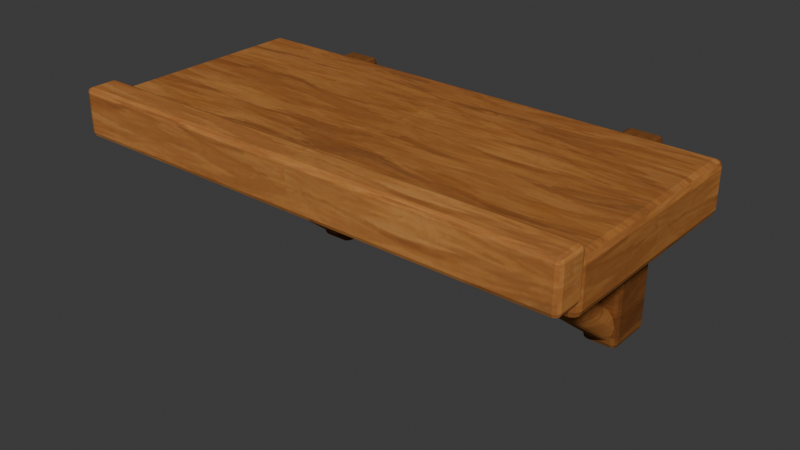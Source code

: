 # Source: WC_CAFE_Shelf_Short_A.blend  (saved by Blender 5.2.44; exported with 4.5.12 LTS)
import bpy
from mathutils import Matrix  # noqa: F401  (used for matrix-valued properties, if any)

bpy.ops.wm.read_factory_settings(use_empty=True)
scene = bpy.context.scene
scene.name = 'Scene'

# ---- collections
col_collection = bpy.data.collections.new('Collection'); scene.collection.children.link(col_collection)

# ---- images (referenced by path relative to the original .blend; pixels are not part of the script)
import os
ASSET_DIR = os.environ.get("B2B_ASSET_DIR", "")  # directory of the original .blend (textures are referenced by path, not embedded)
HERE = os.path.dirname(os.path.abspath(__file__))  # packed textures are extracted next to this script under _unpacked/

def load_image(name, relpath, width, height, colorspace="sRGB"):
    """Load a texture the original file referenced (path relative to the .blend, or extracted next to this script)."""
    p = next((c for c in (os.path.join(HERE, relpath), os.path.join(ASSET_DIR, relpath)) if relpath and os.path.exists(c)), "")
    if p:
        img = bpy.data.images.load(p, check_existing=True)
        img.name = name
    else:  # same state as the original file: an image datablock whose file is absent (Cycles renders it pink)
        img = bpy.data.images.new(name, width, height)
        img.source = "FILE"
        img.filepath = "//" + (relpath or name)
    img.colorspace_settings.name = colorspace
    return img
img_cedar_painted_png = load_image('cedar_painted.png', '_unpacked/cedar_painted.5f9b32be.png', 512, 512, 'sRGB')

# ---- materials (node trees are filled in below, after node groups)
mat_wc_mat_cedar_mid = bpy.data.materials.new('WC_MAT_Cedar_Mid')
mat_wc_mat_cedar_light = bpy.data.materials.new('WC_MAT_Cedar_Light')
mat_wc_mat_cedar_dark = bpy.data.materials.new('WC_MAT_Cedar_Dark')

# ---- material node trees
mat_wc_mat_cedar_mid.use_nodes = True; mat_wc_mat_cedar_mid.node_tree.nodes.clear()
_N = mat_wc_mat_cedar_mid.node_tree.nodes; _L = mat_wc_mat_cedar_mid.node_tree.links
n0 = _N.new('ShaderNodeBsdfPrincipled'); n0.name = 'Principled BSDF'; n0.location = (-200, 100)
n0.inputs[2].default_value = 0.94
n0.inputs[10].default_value = 0.005
n0.inputs[13].default_value = 0.13
n1 = _N.new('ShaderNodeOutputMaterial'); n1.name = 'Material Output'; n1.location = (200, 100)
n2 = _N.new('ShaderNodeTexImage'); n2.name = 'Image Texture'; n2.location = (0, 0)
n2.image = img_cedar_painted_png
n3 = _N.new('ShaderNodeMixRGB'); n3.name = 'Mix (Legacy)'; n3.location = (0, 0)
n3.blend_type = 'MULTIPLY'
n3.inputs[0].default_value = 1.0
n3.inputs[2].default_value = (0.82, 0.77, 0.7, 1.0)
_L.new(n0.outputs[0], n1.inputs[0])
_L.new(n2.outputs[0], n3.inputs[1])
_L.new(n3.outputs[0], n0.inputs[0])
n1.is_active_output = True
mat_wc_mat_cedar_light.use_nodes = True; mat_wc_mat_cedar_light.node_tree.nodes.clear()
_N = mat_wc_mat_cedar_light.node_tree.nodes; _L = mat_wc_mat_cedar_light.node_tree.links
n0 = _N.new('ShaderNodeBsdfPrincipled'); n0.name = 'Principled BSDF'; n0.location = (-200, 100)
n0.inputs[2].default_value = 0.94
n0.inputs[10].default_value = 0.005
n0.inputs[13].default_value = 0.13
n1 = _N.new('ShaderNodeOutputMaterial'); n1.name = 'Material Output'; n1.location = (200, 100)
n2 = _N.new('ShaderNodeTexImage'); n2.name = 'Image Texture'; n2.location = (0, 0)
n2.image = img_cedar_painted_png
n3 = _N.new('ShaderNodeMixRGB'); n3.name = 'Mix (Legacy)'; n3.location = (0, 0)
n3.blend_type = 'MULTIPLY'
n3.inputs[0].default_value = 1.0
n3.inputs[2].default_value = (1.0, 0.99, 0.96, 1.0)
_L.new(n0.outputs[0], n1.inputs[0])
_L.new(n2.outputs[0], n3.inputs[1])
_L.new(n3.outputs[0], n0.inputs[0])
n1.is_active_output = True
mat_wc_mat_cedar_dark.use_nodes = True; mat_wc_mat_cedar_dark.node_tree.nodes.clear()
_N = mat_wc_mat_cedar_dark.node_tree.nodes; _L = mat_wc_mat_cedar_dark.node_tree.links
n0 = _N.new('ShaderNodeBsdfPrincipled'); n0.name = 'Principled BSDF'; n0.location = (-200, 100)
n0.inputs[2].default_value = 0.94
n0.inputs[10].default_value = 0.005
n0.inputs[13].default_value = 0.13
n1 = _N.new('ShaderNodeOutputMaterial'); n1.name = 'Material Output'; n1.location = (200, 100)
n2 = _N.new('ShaderNodeTexImage'); n2.name = 'Image Texture'; n2.location = (0, 0)
n2.image = img_cedar_painted_png
n3 = _N.new('ShaderNodeMixRGB'); n3.name = 'Mix (Legacy)'; n3.location = (0, 0)
n3.blend_type = 'MULTIPLY'
n3.inputs[0].default_value = 1.0
n3.inputs[2].default_value = (0.43, 0.38, 0.34, 1.0)
_L.new(n0.outputs[0], n1.inputs[0])
_L.new(n2.outputs[0], n3.inputs[1])
_L.new(n3.outputs[0], n0.inputs[0])
n1.is_active_output = True

# ---- world
world_world = bpy.data.worlds.new('World'); scene.world = world_world
world_world.use_nodes = True; world_world.node_tree.nodes.clear()
_N = world_world.node_tree.nodes; _L = world_world.node_tree.links
n0 = _N.new('ShaderNodeOutputWorld'); n0.name = 'World Output'; n0.location = (200, 100)
n1 = _N.new('ShaderNodeBackground'); n1.name = 'Background'; n1.location = (-200, 100)
n1.inputs[0].default_value = (0.05088, 0.05088, 0.05088, 1.0)
_L.new(n1.outputs[0], n0.inputs[0])
n0.is_active_output = True
world_world.color = (0.05088, 0.05088, 0.05088)
world_world.sun_shadow_jitter_overblur = 0.0

# ---- meshes
me_shelfslab_mesh_001 = bpy.data.meshes.new('ShelfSlab_Mesh.001')
me_shelfslab_mesh_001.from_pydata([(-0.425, -0.185, -0.0425), (-0.425, -0.185, 0.0425), (-0.425, 0.185, -0.0425), (-0.425, 0.185, 0.0425), (0.425, -0.185, -0.0425), (0.425, -0.185, 0.0425), (0.425, 0.185, -0.0425), (0.425, 0.185, 0.0425)], [], [(0, 1, 3, 2), (2, 3, 7, 6), (6, 7, 5, 4), (4, 5, 1, 0), (2, 6, 4, 0), (7, 3, 1, 5)])
_uv = me_shelfslab_mesh_001.uv_layers.new(name='UV0')
_uv.uv.foreach_set('vector', [-0.148, -0.034, -0.148, 0.034, 0.148, 0.034, 0.148, -0.034, -0.34, -0.034, -0.34, 0.034, 0.34, 0.034, 0.34, -0.034, 0.148, -0.034, 0.148, 0.034, -0.148, 0.034, -0.148, -0.034, 0.34, -0.034, 0.34, 0.034, -0.34, 0.034, -0.34, -0.034, -0.34, 0.148, 0.34, 0.148, 0.34, -0.148, -0.34, -0.148, 0.34, 0.148, -0.34, 0.148, -0.34, -0.148, 0.34, -0.148])
me_shelfslab_mesh_001.materials.append(mat_wc_mat_cedar_mid)
me_shelfslab_mesh_001.update()
me_shelflip_mesh_001 = bpy.data.meshes.new('ShelfLip_Mesh.001')
me_shelflip_mesh_001.from_pydata([(-0.425, -0.0275, -0.04), (-0.425, -0.0275, 0.04), (-0.425, 0.0275, -0.04), (-0.425, 0.0275, 0.04), (0.425, -0.0275, -0.04), (0.425, -0.0275, 0.04), (0.425, 0.0275, -0.04), (0.425, 0.0275, 0.04)], [], [(0, 1, 3, 2), (2, 3, 7, 6), (6, 7, 5, 4), (4, 5, 1, 0), (2, 6, 4, 0), (7, 3, 1, 5)])
_uv = me_shelflip_mesh_001.uv_layers.new(name='UV0')
_uv.uv.foreach_set('vector', [-0.022, -0.032, -0.022, 0.032, 0.022, 0.032, 0.022, -0.032, -0.34, -0.032, -0.34, 0.032, 0.34, 0.032, 0.34, -0.032, 0.022, -0.032, 0.022, 0.032, -0.022, 0.032, -0.022, -0.032, 0.34, -0.032, 0.34, 0.032, -0.34, 0.032, -0.34, -0.032, -0.34, 0.022, 0.34, 0.022, 0.34, -0.022, -0.34, -0.022, 0.34, 0.022, -0.34, 0.022, -0.34, -0.022, 0.34, -0.022])
me_shelflip_mesh_001.materials.append(mat_wc_mat_cedar_light)
me_shelflip_mesh_001.update()
me_wallmount_mesh_002 = bpy.data.meshes.new('WallMount_Mesh.002')
me_wallmount_mesh_002.from_pydata([(-0.03, -0.045, -0.165), (-0.03, -0.045, 0.165), (-0.03, 0.045, -0.165), (-0.03, 0.045, 0.165), (0.03, -0.045, -0.165), (0.03, -0.045, 0.165), (0.03, 0.045, -0.165), (0.03, 0.045, 0.165)], [], [(0, 1, 3, 2), (2, 3, 7, 6), (6, 7, 5, 4), (4, 5, 1, 0), (2, 6, 4, 0), (7, 3, 1, 5)])
_uv = me_wallmount_mesh_002.uv_layers.new(name='UV0')
_uv.uv.foreach_set('vector', [-0.036, -0.132, -0.036, 0.132, 0.036, 0.132, 0.036, -0.132, -0.024, -0.132, -0.024, 0.132, 0.024, 0.132, 0.024, -0.132, 0.036, -0.132, 0.036, 0.132, -0.036, 0.132, -0.036, -0.132, 0.024, -0.132, 0.024, 0.132, -0.024, 0.132, -0.024, -0.132, -0.024, 0.036, 0.024, 0.036, 0.024, -0.036, -0.024, -0.036, 0.024, 0.036, -0.024, 0.036, -0.024, -0.036, 0.024, -0.036])
me_wallmount_mesh_002.materials.append(mat_wc_mat_cedar_dark)
me_wallmount_mesh_002.update()
me_shelfdiagonal_mesh_002 = bpy.data.meshes.new('ShelfDiagonal_Mesh.002')
me_shelfdiagonal_mesh_002.from_pydata([(0.0, 0.1807, -0.113), (0.0, -0.1493, 0.152), (0.0125, 0.1786, -0.1156), (0.0125, -0.1514, 0.1494), (0.02165, 0.1728, -0.1228), (0.02165, -0.1572, 0.1422), (0.025, 0.165, -0.1325), (0.025, -0.165, 0.1325), (0.02165, 0.1572, -0.1422), (0.02165, -0.1728, 0.1228), (0.0125, 0.1514, -0.1494), (0.0125, -0.1786, 0.1156), (0.0, 0.1493, -0.152), (0.0, -0.1807, 0.113), (-0.0125, 0.1514, -0.1494), (-0.0125, -0.1786, 0.1156), (-0.02165, 0.1572, -0.1422), (-0.02165, -0.1728, 0.1228), (-0.025, 0.165, -0.1325), (-0.025, -0.165, 0.1325), (-0.02165, 0.1728, -0.1228), (-0.02165, -0.1572, 0.1422), (-0.0125, 0.1786, -0.1156), (-0.0125, -0.1514, 0.1494)], [], [(0, 1, 3, 2), (2, 3, 5, 4), (4, 5, 7, 6), (6, 7, 9, 8), (8, 9, 11, 10), (10, 11, 13, 12), (12, 13, 15, 14), (14, 15, 17, 16), (16, 17, 19, 18), (18, 19, 21, 20), (3, 1, 23, 21, 19, 17, 15, 13, 11, 9, 7, 5), (20, 21, 23, 22), (22, 23, 1, 0), (0, 2, 4, 6, 8, 10, 12, 14, 16, 18, 20, 22)])
me_shelfdiagonal_mesh_002.polygons.foreach_set('use_smooth', [True] * 14)
_uv = me_shelfdiagonal_mesh_002.uv_layers.new(name='UV0')
_uv.uv.foreach_set('vector', [0.0, 0.1445, 0.0, -0.1195, 0.01, -0.1212, 0.01, 0.1428, 0.1428, -0.09249, -0.1212, 0.1195, -0.1257, 0.1138, 0.1383, -0.0982, 0.1383, -0.0982, -0.1257, 0.1138, -0.132, 0.106, 0.132, -0.106, 0.132, -0.106, -0.132, 0.106, -0.1383, 0.0982, 0.1257, -0.1138, 0.1257, -0.1138, -0.1383, 0.0982, -0.1428, 0.09249, 0.1212, -0.1195, 0.01, 0.1212, 0.01, -0.1428, 0.0, -0.1445, 0.0, 0.1195, 0.0, 0.1195, 0.0, -0.1445, -0.01, -0.1428, -0.01, 0.1212, 0.1212, -0.1195, -0.1428, 0.09249, -0.1383, 0.0982, 0.1257, -0.1138, 0.1257, -0.1138, -0.1383, 0.0982, -0.132, 0.106, 0.132, -0.106, 0.132, -0.106, -0.132, 0.106, -0.1257, 0.1138, 0.1383, -0.0982, 0.01, 0.1195, 0.0, 0.1216, -0.01, 0.1195, -0.01732, 0.1138, -0.02, 0.106, -0.01732, 0.0982, -0.01, 0.09249, 0.0, 0.09041, 0.01, 0.09249, 0.01732, 0.0982, 0.02, 0.106, 0.01732, 0.1138, 0.1383, -0.0982, -0.1257, 0.1138, -0.1212, 0.1195, 0.1428, -0.09249, -0.01, 0.1428, -0.01, -0.1212, 0.0, -0.1195, 0.0, 0.1445, 0.0, -0.09041, 0.01, -0.09249, 0.01732, -0.0982, 0.02, -0.106, 0.01732, -0.1138, 0.01, -0.1195, 0.0, -0.1216, -0.01, -0.1195, -0.01732, -0.1138, -0.02, -0.106, -0.01732, -0.0982, -0.01, -0.09249])
me_shelfdiagonal_mesh_002.materials.append(mat_wc_mat_cedar_mid)
me_shelfdiagonal_mesh_002.update()
me_wallmount_mesh_003 = bpy.data.meshes.new('WallMount_Mesh.003')
me_wallmount_mesh_003.from_pydata([(-0.03, -0.045, -0.165), (-0.03, -0.045, 0.165), (-0.03, 0.045, -0.165), (-0.03, 0.045, 0.165), (0.03, -0.045, -0.165), (0.03, -0.045, 0.165), (0.03, 0.045, -0.165), (0.03, 0.045, 0.165)], [], [(0, 1, 3, 2), (2, 3, 7, 6), (6, 7, 5, 4), (4, 5, 1, 0), (2, 6, 4, 0), (7, 3, 1, 5)])
_uv = me_wallmount_mesh_003.uv_layers.new(name='UV0')
_uv.uv.foreach_set('vector', [-0.036, -0.132, -0.036, 0.132, 0.036, 0.132, 0.036, -0.132, -0.024, -0.132, -0.024, 0.132, 0.024, 0.132, 0.024, -0.132, 0.036, -0.132, 0.036, 0.132, -0.036, 0.132, -0.036, -0.132, 0.024, -0.132, 0.024, 0.132, -0.024, 0.132, -0.024, -0.132, -0.024, 0.036, 0.024, 0.036, 0.024, -0.036, -0.024, -0.036, 0.024, 0.036, -0.024, 0.036, -0.024, -0.036, 0.024, -0.036])
me_wallmount_mesh_003.materials.append(mat_wc_mat_cedar_dark)
me_wallmount_mesh_003.update()
me_shelfdiagonal_mesh_003 = bpy.data.meshes.new('ShelfDiagonal_Mesh.003')
me_shelfdiagonal_mesh_003.from_pydata([(0.0, 0.1807, -0.113), (0.0, -0.1493, 0.152), (0.0125, 0.1786, -0.1156), (0.0125, -0.1514, 0.1494), (0.02165, 0.1728, -0.1228), (0.02165, -0.1572, 0.1422), (0.025, 0.165, -0.1325), (0.025, -0.165, 0.1325), (0.02165, 0.1572, -0.1422), (0.02165, -0.1728, 0.1228), (0.0125, 0.1514, -0.1494), (0.0125, -0.1786, 0.1156), (0.0, 0.1493, -0.152), (0.0, -0.1807, 0.113), (-0.0125, 0.1514, -0.1494), (-0.0125, -0.1786, 0.1156), (-0.02165, 0.1572, -0.1422), (-0.02165, -0.1728, 0.1228), (-0.025, 0.165, -0.1325), (-0.025, -0.165, 0.1325), (-0.02165, 0.1728, -0.1228), (-0.02165, -0.1572, 0.1422), (-0.0125, 0.1786, -0.1156), (-0.0125, -0.1514, 0.1494)], [], [(0, 1, 3, 2), (2, 3, 5, 4), (4, 5, 7, 6), (6, 7, 9, 8), (8, 9, 11, 10), (10, 11, 13, 12), (12, 13, 15, 14), (14, 15, 17, 16), (16, 17, 19, 18), (18, 19, 21, 20), (3, 1, 23, 21, 19, 17, 15, 13, 11, 9, 7, 5), (20, 21, 23, 22), (22, 23, 1, 0), (0, 2, 4, 6, 8, 10, 12, 14, 16, 18, 20, 22)])
me_shelfdiagonal_mesh_003.polygons.foreach_set('use_smooth', [True] * 14)
_uv = me_shelfdiagonal_mesh_003.uv_layers.new(name='UV0')
_uv.uv.foreach_set('vector', [0.0, 0.1445, 0.0, -0.1195, 0.01, -0.1212, 0.01, 0.1428, 0.1428, -0.09249, -0.1212, 0.1195, -0.1257, 0.1138, 0.1383, -0.0982, 0.1383, -0.0982, -0.1257, 0.1138, -0.132, 0.106, 0.132, -0.106, 0.132, -0.106, -0.132, 0.106, -0.1383, 0.0982, 0.1257, -0.1138, 0.1257, -0.1138, -0.1383, 0.0982, -0.1428, 0.09249, 0.1212, -0.1195, 0.01, 0.1212, 0.01, -0.1428, 0.0, -0.1445, 0.0, 0.1195, 0.0, 0.1195, 0.0, -0.1445, -0.01, -0.1428, -0.01, 0.1212, 0.1212, -0.1195, -0.1428, 0.09249, -0.1383, 0.0982, 0.1257, -0.1138, 0.1257, -0.1138, -0.1383, 0.0982, -0.132, 0.106, 0.132, -0.106, 0.132, -0.106, -0.132, 0.106, -0.1257, 0.1138, 0.1383, -0.0982, 0.01, 0.1195, 0.0, 0.1216, -0.01, 0.1195, -0.01732, 0.1138, -0.02, 0.106, -0.01732, 0.0982, -0.01, 0.09249, 0.0, 0.09041, 0.01, 0.09249, 0.01732, 0.0982, 0.02, 0.106, 0.01732, 0.1138, 0.1383, -0.0982, -0.1257, 0.1138, -0.1212, 0.1195, 0.1428, -0.09249, -0.01, 0.1428, -0.01, -0.1212, 0.0, -0.1195, 0.0, 0.1445, 0.0, -0.09041, 0.01, -0.09249, 0.01732, -0.0982, 0.02, -0.106, 0.01732, -0.1138, 0.01, -0.1195, 0.0, -0.1216, -0.01, -0.1195, -0.01732, -0.1138, -0.02, -0.106, -0.01732, -0.0982, -0.01, -0.09249])
me_shelfdiagonal_mesh_003.materials.append(mat_wc_mat_cedar_mid)
me_shelfdiagonal_mesh_003.update()

# ---- objects
ob_wc_cafe_shelf_short_a = bpy.data.objects.new('WC_CAFE_Shelf_Short_A', None)
ob_shelfslab = bpy.data.objects.new('ShelfSlab', me_shelfslab_mesh_001)
ob_shelflip = bpy.data.objects.new('ShelfLip', me_shelflip_mesh_001)
ob_wallmount = bpy.data.objects.new('WallMount', me_wallmount_mesh_002)
ob_shelfdiagonal = bpy.data.objects.new('ShelfDiagonal', me_shelfdiagonal_mesh_002)
ob_wallmount_001 = bpy.data.objects.new('WallMount.001', me_wallmount_mesh_003)
ob_shelfdiagonal_001 = bpy.data.objects.new('ShelfDiagonal.001', me_shelfdiagonal_mesh_003)

# ---- transforms, parenting, visibility, modifiers, constraints
ob_wc_cafe_shelf_short_a.location = (0.0, 0.0, 0.0)
ob_shelfslab.parent = ob_wc_cafe_shelf_short_a
ob_shelfslab.location = (0.425, -0.16, 0.0)
_m = ob_shelfslab.modifiers.new('SoftAuthoredBevel', 'BEVEL')
_m.width = 0.012
_m.width_pct = 0.012
_m.segments = 2
_m.harden_normals = True
_m = ob_shelfslab.modifiers.new('FaceWeightedNormals', 'WEIGHTED_NORMAL')
_m.keep_sharp = True
ob_shelflip.parent = ob_wc_cafe_shelf_short_a
ob_shelflip.location = (0.425, -0.36, 0.02)
_m = ob_shelflip.modifiers.new('SoftAuthoredBevel', 'BEVEL')
_m.width = 0.008
_m.width_pct = 0.008
_m.segments = 2
_m.harden_normals = True
_m = ob_shelflip.modifiers.new('FaceWeightedNormals', 'WEIGHTED_NORMAL')
_m.keep_sharp = True
ob_wallmount.parent = ob_wc_cafe_shelf_short_a
ob_wallmount.location = (0.15, 0.04, -0.14)
_m = ob_wallmount.modifiers.new('SoftAuthoredBevel', 'BEVEL')
_m.width = 0.009
_m.width_pct = 0.009
_m.segments = 2
_m.harden_normals = True
_m = ob_wallmount.modifiers.new('FaceWeightedNormals', 'WEIGHTED_NORMAL')
_m.keep_sharp = True
ob_shelfdiagonal.parent = ob_wc_cafe_shelf_short_a
ob_shelfdiagonal.location = (0.15, -0.125, -0.1675)
ob_shelfdiagonal.rotation_mode = 'QUATERNION'
ob_shelfdiagonal.rotation_quaternion = (1.0, 0.0, 0.0, 0.0)
_m = ob_shelfdiagonal.modifiers.new('SoftAuthoredBevel', 'BEVEL')
_m.width = 0.003
_m.width_pct = 0.003
_m.segments = 2
_m.harden_normals = True
_m = ob_shelfdiagonal.modifiers.new('FaceWeightedNormals', 'WEIGHTED_NORMAL')
_m.keep_sharp = True
ob_wallmount_001.parent = ob_wc_cafe_shelf_short_a
ob_wallmount_001.location = (0.7, 0.04, -0.14)
_m = ob_wallmount_001.modifiers.new('SoftAuthoredBevel', 'BEVEL')
_m.width = 0.009
_m.width_pct = 0.009
_m.segments = 2
_m.harden_normals = True
_m = ob_wallmount_001.modifiers.new('FaceWeightedNormals', 'WEIGHTED_NORMAL')
_m.keep_sharp = True
ob_shelfdiagonal_001.parent = ob_wc_cafe_shelf_short_a
ob_shelfdiagonal_001.location = (0.7, -0.125, -0.1675)
ob_shelfdiagonal_001.rotation_mode = 'QUATERNION'
ob_shelfdiagonal_001.rotation_quaternion = (1.0, 0.0, 0.0, 0.0)
_m = ob_shelfdiagonal_001.modifiers.new('SoftAuthoredBevel', 'BEVEL')
_m.width = 0.003
_m.width_pct = 0.003
_m.segments = 2
_m.harden_normals = True
_m = ob_shelfdiagonal_001.modifiers.new('FaceWeightedNormals', 'WEIGHTED_NORMAL')
_m.keep_sharp = True

# ---- collection membership
scene.collection.objects.link(ob_wc_cafe_shelf_short_a)
col_collection.objects.link(ob_shelfslab)
col_collection.objects.link(ob_shelflip)
col_collection.objects.link(ob_wallmount)
col_collection.objects.link(ob_shelfdiagonal)
col_collection.objects.link(ob_wallmount_001)
col_collection.objects.link(ob_shelfdiagonal_001)

# ---- scene / render settings (as saved in the file)
scene.frame_start = 1; scene.frame_end = 250; scene.frame_set(1)
scene.render.engine = 'BLENDER_EEVEE_NEXT'
scene.render.bake_bias = 0.0
scene.render.bake_samples = 0
scene.render.compositor_device = 'GPU'
scene.eevee.use_volume_custom_range = False
scene.eevee.fast_gi_thickness_near = 0.1
scene.eevee.fast_gi_thickness_far = 0.0
scene.eevee.ray_tracing_options.screen_trace_thickness = 0.1
bpy.context.view_layer.update()

# ---- added for rendering (the .blend has no active camera and no usable light): camera, sun
cam_auto = bpy.data.cameras.new('AutoCamera')
cam_auto.lens = 50.0
cam_auto.sensor_width = 36.0
cam_auto.clip_end = 1000.0
ob_auto_camera = bpy.data.objects.new('AutoCamera', cam_auto)
scene.collection.objects.link(ob_auto_camera)
ob_auto_camera.location = (1.39037, -1.30969, 0.643283)
ob_auto_camera.rotation_euler = (1.09748, -7.21219e-08, 0.694738)
scene.camera = ob_auto_camera
light_auto_sun = bpy.data.lights.new('AutoSun', 'SUN')
light_auto_sun.energy = 3.0
light_auto_sun.angle = 0.0523599
ob_auto_sun = bpy.data.objects.new('AutoSun', light_auto_sun)
scene.collection.objects.link(ob_auto_sun)
ob_auto_sun.rotation_euler = (0.872665, 0.174533, 0.523599)
bpy.context.view_layer.update()
